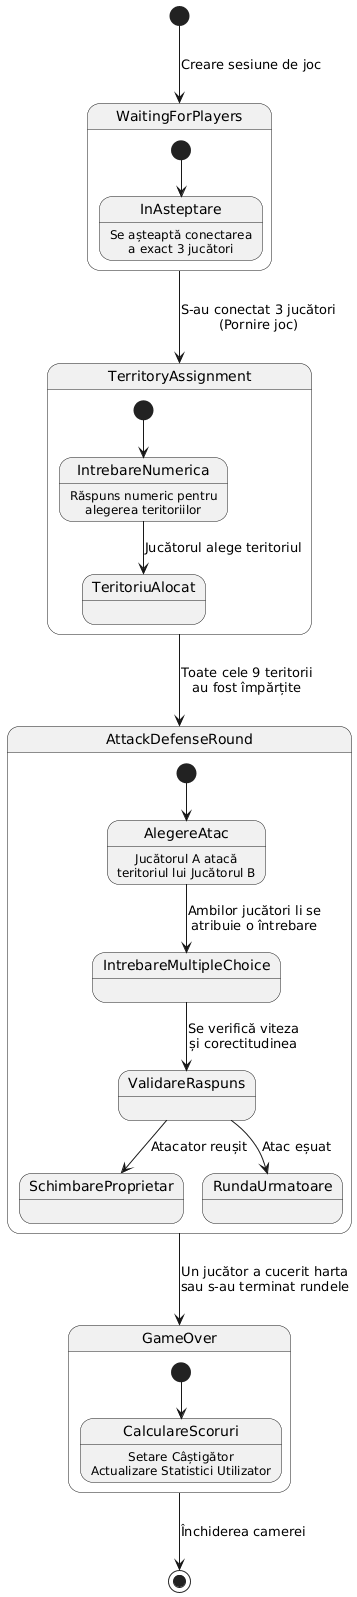

The diagram above was rendered by PlantUML. Its source (embedded in the PNG):
@startuml
skinparam DefaultTextAlignment center

[*] --> WaitingForPlayers : Creare sesiune de joc

state WaitingForPlayers {
    [*] --> InAsteptare
    InAsteptare : Se așteaptă conectarea
    InAsteptare : a exact 3 jucători
}

WaitingForPlayers --> TerritoryAssignment : S-au conectat 3 jucători\n(Pornire joc)

state TerritoryAssignment {
    [*] --> IntrebareNumerica
    IntrebareNumerica : Răspuns numeric pentru\nalegerea teritoriilor
    IntrebareNumerica --> TeritoriuAlocat : Jucătorul alege teritoriul
}

TerritoryAssignment --> AttackDefenseRound : Toate cele 9 teritorii\nau fost împărțite

state AttackDefenseRound {
    [*] --> AlegereAtac
    AlegereAtac : Jucătorul A atacă\nteritoriul lui Jucătorul B
    AlegereAtac --> IntrebareMultipleChoice : Ambilor jucători li se\natribuie o întrebare
    IntrebareMultipleChoice --> ValidareRaspuns : Se verifică viteza\nși corectitudinea
    ValidareRaspuns --> SchimbareProprietar : Atacator reușit
    ValidareRaspuns --> RundaUrmatoare : Atac eșuat
}

AttackDefenseRound --> GameOver : Un jucător a cucerit harta\nsau s-au terminat rundele

state GameOver {
    [*] --> CalculareScoruri
    CalculareScoruri : Setare Câștigător\nActualizare Statistici Utilizator
}

GameOver --> [*] : Închiderea camerei
@enduml